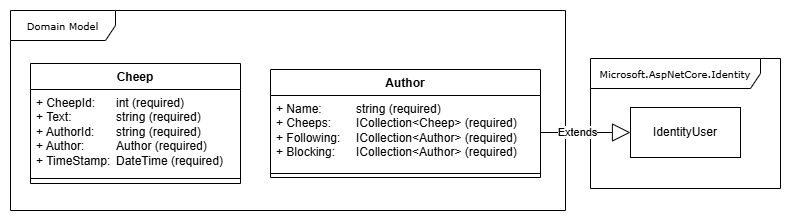

The diagram above was exported from draw.io. Its source (the exported page's mxGraphModel, read from the mxfile embedded in the PNG):
<mxGraphModel dx="1046" dy="1561" grid="1" gridSize="10" guides="1" tooltips="1" connect="1" arrows="1" fold="1" page="1" pageScale="1" pageWidth="850" pageHeight="1100" background="none" math="0" shadow="0">
  <root>
    <mxCell id="0" />
    <mxCell id="1" parent="0" />
    <mxCell id="yTC6fSCdm0PLyMQUOGiM-2" value="Microsoft.AspNetCore.Identity" style="shape=umlFrame;whiteSpace=wrap;html=1;rounded=0;shadow=0;comic=0;labelBackgroundColor=none;strokeWidth=1;fontFamily=Verdana;fontSize=10;align=center;width=170;height=30;" vertex="1" parent="1">
      <mxGeometry x="620" y="-842" width="190" height="130" as="geometry" />
    </mxCell>
    <mxCell id="EbhPykizWmizMREqP-5Y-9" value="Domain Model" style="shape=umlFrame;whiteSpace=wrap;html=1;rounded=0;shadow=0;comic=0;labelBackgroundColor=none;strokeWidth=1;fontFamily=Verdana;fontSize=10;align=center;width=105;height=30;" parent="1" vertex="1">
      <mxGeometry x="40" y="-890" width="555" height="200" as="geometry" />
    </mxCell>
    <mxCell id="EbhPykizWmizMREqP-5Y-1" value="Cheep" style="swimlane;fontStyle=1;align=center;verticalAlign=top;childLayout=stackLayout;horizontal=1;startSize=26;horizontalStack=0;resizeParent=1;resizeParentMax=0;resizeLast=0;collapsible=1;marginBottom=0;whiteSpace=wrap;html=1;" parent="1" vertex="1">
      <mxGeometry x="60" y="-837" width="210" height="120" as="geometry" />
    </mxCell>
    <mxCell id="EbhPykizWmizMREqP-5Y-2" value="&lt;div&gt;+ CheepId: &lt;span style=&quot;white-space: pre;&quot;&gt;&#09;&lt;/span&gt;int (required)&lt;/div&gt;+ Text: &lt;span style=&quot;white-space: pre;&quot;&gt;&#09;&lt;/span&gt;&lt;span style=&quot;white-space: pre;&quot;&gt;&#09;&lt;/span&gt;string (required)&lt;div&gt;+ AuthorId: &lt;span style=&quot;white-space: pre;&quot;&gt;&#09;&lt;/span&gt;string&amp;nbsp;&lt;span style=&quot;background-color: initial;&quot;&gt;(required)&lt;/span&gt;&lt;/div&gt;&lt;div&gt;+ Author: &lt;span style=&quot;white-space: pre;&quot;&gt;&#09;&lt;/span&gt;Author&amp;nbsp;&lt;span style=&quot;background-color: initial;&quot;&gt;(required)&lt;/span&gt;&lt;/div&gt;&lt;div&gt;+ TimeStamp: &lt;span style=&quot;white-space: pre;&quot;&gt;&#09;&lt;/span&gt;DateTime (required)&lt;br&gt;&lt;div&gt;&lt;br&gt;&lt;/div&gt;&lt;/div&gt;" style="text;strokeColor=none;fillColor=none;align=left;verticalAlign=top;spacingLeft=4;spacingRight=4;overflow=hidden;rotatable=0;points=[[0,0.5],[1,0.5]];portConstraint=eastwest;whiteSpace=wrap;html=1;" parent="EbhPykizWmizMREqP-5Y-1" vertex="1">
      <mxGeometry y="26" width="210" height="84" as="geometry" />
    </mxCell>
    <mxCell id="EbhPykizWmizMREqP-5Y-3" value="" style="line;strokeWidth=1;fillColor=none;align=left;verticalAlign=middle;spacingTop=-1;spacingLeft=3;spacingRight=3;rotatable=0;labelPosition=right;points=[];portConstraint=eastwest;strokeColor=inherit;" parent="EbhPykizWmizMREqP-5Y-1" vertex="1">
      <mxGeometry y="110" width="210" height="10" as="geometry" />
    </mxCell>
    <mxCell id="EbhPykizWmizMREqP-5Y-10" value="Author" style="swimlane;fontStyle=1;align=center;verticalAlign=top;childLayout=stackLayout;horizontal=1;startSize=26;horizontalStack=0;resizeParent=1;resizeParentMax=0;resizeLast=0;collapsible=1;marginBottom=0;whiteSpace=wrap;html=1;" parent="1" vertex="1">
      <mxGeometry x="300" y="-831" width="270" height="108" as="geometry">
        <mxRectangle x="300" y="-831" width="80" height="30" as="alternateBounds" />
      </mxGeometry>
    </mxCell>
    <mxCell id="EbhPykizWmizMREqP-5Y-11" value="+ Name: &lt;span style=&quot;white-space: pre;&quot;&gt;&#09;&lt;/span&gt;&lt;span style=&quot;white-space: pre;&quot;&gt;&#09;&lt;/span&gt;string (required)&lt;div&gt;+ Cheeps:&amp;nbsp;&lt;span style=&quot;white-space: pre;&quot;&gt;&#09;&lt;/span&gt;ICollection&amp;lt;Cheep&amp;gt;&amp;nbsp;&lt;span style=&quot;background-color: initial;&quot;&gt;(required)&lt;/span&gt;&lt;/div&gt;&lt;div&gt;+ Following:&lt;span style=&quot;white-space: pre;&quot;&gt;&#09;&lt;/span&gt;&lt;span style=&quot;background-color: initial;&quot;&gt;ICollection&amp;lt;Author&amp;gt;&amp;nbsp;&lt;/span&gt;&lt;span style=&quot;background-color: initial;&quot;&gt;(required)&lt;/span&gt;&lt;/div&gt;&lt;div&gt;&lt;span style=&quot;background-color: initial;&quot;&gt;+ Blocking:&amp;nbsp;&lt;span style=&quot;white-space: pre;&quot;&gt;&#09;&lt;/span&gt;&lt;/span&gt;&lt;span style=&quot;background-color: initial;&quot;&gt;ICollection&amp;lt;Author&amp;gt;&amp;nbsp;&lt;/span&gt;&lt;span style=&quot;background-color: initial;&quot;&gt;(required)&lt;/span&gt;&lt;/div&gt;" style="text;strokeColor=none;fillColor=none;align=left;verticalAlign=top;spacingLeft=4;spacingRight=4;overflow=hidden;rotatable=0;points=[[0,0.5],[1,0.5]];portConstraint=eastwest;whiteSpace=wrap;html=1;" parent="EbhPykizWmizMREqP-5Y-10" vertex="1">
      <mxGeometry y="26" width="270" height="74" as="geometry" />
    </mxCell>
    <mxCell id="EbhPykizWmizMREqP-5Y-12" value="" style="line;strokeWidth=1;fillColor=none;align=left;verticalAlign=middle;spacingTop=-1;spacingLeft=3;spacingRight=3;rotatable=0;labelPosition=right;points=[];portConstraint=eastwest;strokeColor=inherit;" parent="EbhPykizWmizMREqP-5Y-10" vertex="1">
      <mxGeometry y="100" width="270" height="8" as="geometry" />
    </mxCell>
    <mxCell id="EbhPykizWmizMREqP-5Y-24" value="IdentityUser" style="html=1;whiteSpace=wrap;" parent="1" vertex="1">
      <mxGeometry x="660" y="-793" width="110" height="50" as="geometry" />
    </mxCell>
    <mxCell id="yTC6fSCdm0PLyMQUOGiM-5" value="Extends" style="endArrow=block;endSize=16;endFill=0;html=1;rounded=0;exitX=1;exitY=0.5;exitDx=0;exitDy=0;entryX=0;entryY=0.5;entryDx=0;entryDy=0;" edge="1" parent="1" source="EbhPykizWmizMREqP-5Y-11" target="EbhPykizWmizMREqP-5Y-24">
      <mxGeometry x="-0.1778" width="160" relative="1" as="geometry">
        <mxPoint x="580" y="-690" as="sourcePoint" />
        <mxPoint x="740" y="-690" as="targetPoint" />
        <mxPoint as="offset" />
      </mxGeometry>
    </mxCell>
  </root>
</mxGraphModel>